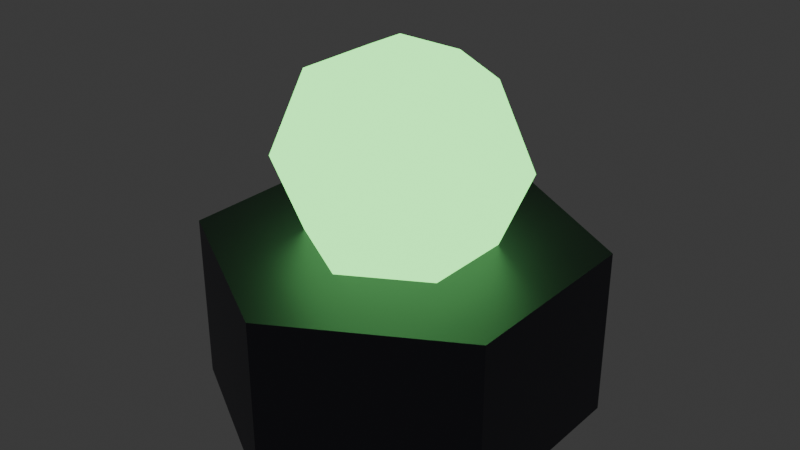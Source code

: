 # Source: tower_poison_lod1.blend  (saved by Blender 4.3.34; exported with 4.5.12 LTS)
import bpy
from mathutils import Matrix  # noqa: F401  (used for matrix-valued properties, if any)

bpy.ops.wm.read_factory_settings(use_empty=True)
scene = bpy.context.scene
scene.name = 'Scene'

# ---- collections
col_collection = bpy.data.collections.new('Collection'); scene.collection.children.link(col_collection)

# ---- materials (node trees are filled in below, after node groups)
mat_darkmetal = bpy.data.materials.new('DarkMetal')
mat_neonpoison = bpy.data.materials.new('NeonPoison')

# ---- material node trees
mat_darkmetal.use_nodes = True; mat_darkmetal.node_tree.nodes.clear()
_N = mat_darkmetal.node_tree.nodes; _L = mat_darkmetal.node_tree.links
n0 = _N.new('ShaderNodeBsdfPrincipled'); n0.name = 'Principled BSDF'; n0.location = (10, 300)
n0.inputs[0].default_value = (0.1, 0.1, 0.12, 1.0)
n0.inputs[1].default_value = 0.8
n1 = _N.new('ShaderNodeOutputMaterial'); n1.name = 'Material Output'; n1.location = (300, 300)
_L.new(n0.outputs[0], n1.inputs[0])
n1.is_active_output = True
mat_neonpoison.use_nodes = True; mat_neonpoison.node_tree.nodes.clear()
_N = mat_neonpoison.node_tree.nodes; _L = mat_neonpoison.node_tree.links
n0 = _N.new('ShaderNodeBsdfPrincipled'); n0.name = 'Principled BSDF'; n0.location = (10, 300)
n0.inputs[0].default_value = (0.2, 0.8, 0.2, 1.0)
n0.inputs[27].default_value = (0.2, 0.8, 0.2, 1.0)
n0.inputs[28].default_value = 3.0
n1 = _N.new('ShaderNodeOutputMaterial'); n1.name = 'Material Output'; n1.location = (300, 300)
_L.new(n0.outputs[0], n1.inputs[0])
n1.is_active_output = True

# ---- world
world_world = bpy.data.worlds.new('World'); scene.world = world_world
world_world.use_nodes = True; world_world.node_tree.nodes.clear()
_N = world_world.node_tree.nodes; _L = world_world.node_tree.links
n0 = _N.new('ShaderNodeOutputWorld'); n0.name = 'World Output'; n0.location = (300, 300)
n1 = _N.new('ShaderNodeBackground'); n1.name = 'Background'; n1.location = (10, 300)
n1.inputs[0].default_value = (0.05088, 0.05088, 0.05088, 1.0)
_L.new(n1.outputs[0], n0.inputs[0])
n0.is_active_output = True
world_world.color = (0.05088, 0.05088, 0.05088)
world_world.sun_shadow_jitter_overblur = 0.0

# ---- meshes
me_cylinder = bpy.data.meshes.new('Cylinder')
me_cylinder.from_pydata([(0.0, 0.4, 0.0), (0.0, 0.4, 0.35), (0.3464, 0.2, 0.0), (0.3464, 0.2, 0.35), (0.3464, -0.2, 0.0), (0.3464, -0.2, 0.35), (0.0, -0.4, 0.0), (0.0, -0.4, 0.35), (-0.3464, -0.2, 0.0), (-0.3464, -0.2, 0.35), (-0.3464, 0.2, 0.0), (-0.3464, 0.2, 0.35), (0.0, 0.1768, 0.6768), (0.0, 0.25, 0.5), (0.0, 0.1768, 0.3232), (0.1531, 0.08839, 0.6768), (0.2165, 0.125, 0.5), (0.1531, 0.08839, 0.3232), (0.1531, -0.08839, 0.6768), (0.2165, -0.125, 0.5), (0.1531, -0.08839, 0.3232), (-3.725e-08, -0.1768, 0.6768), (-3.725e-08, -0.25, 0.5), (-3.725e-08, -0.1768, 0.3232), (0.0, 0.0, 0.25), (0.0, 0.0, 0.75), (-0.1531, -0.08839, 0.6768), (-0.2165, -0.125, 0.5), (-0.1531, -0.08839, 0.3232), (-0.1531, 0.08839, 0.6768), (-0.2165, 0.125, 0.5), (-0.1531, 0.08839, 0.3232)], [], [(0, 1, 3, 2), (2, 3, 5, 4), (4, 5, 7, 6), (6, 7, 9, 8), (3, 1, 11, 9, 7, 5), (8, 9, 11, 10), (10, 11, 1, 0), (0, 2, 4, 6, 8, 10), (14, 13, 16, 17), (12, 25, 15), (24, 14, 17), (13, 12, 15, 16), (15, 25, 18), (24, 17, 20), (16, 15, 18, 19), (17, 16, 19, 20), (20, 19, 22, 23), (18, 25, 21), (24, 20, 23), (19, 18, 21, 22), (23, 22, 27, 28), (21, 25, 26), (24, 23, 28), (22, 21, 26, 27), (28, 27, 30, 31), (26, 25, 29), (24, 28, 31), (27, 26, 29, 30), (31, 30, 13, 14), (29, 25, 12), (24, 31, 14), (30, 29, 12, 13)])
me_cylinder.polygons.foreach_set('material_index', [0, 0, 0, 0, 0, 0, 0, 0, 1, 1, 1, 1, 1, 1, 1, 1, 1, 1, 1, 1, 1, 1, 1, 1, 1, 1, 1, 1, 1, 1, 1, 1])
_uv = me_cylinder.uv_layers.new(name='UVMap')
_uv.uv.foreach_set('vector', [1.0, 0.5, 1.0, 1.0, 0.8333, 1.0, 0.8333, 0.5, 0.8333, 0.5, 0.8333, 1.0, 0.6667, 1.0, 0.6667, 0.5, 0.6667, 0.5, 0.6667, 1.0, 0.5, 1.0, 0.5, 0.5, 0.5, 0.5, 0.5, 1.0, 0.3333, 1.0, 0.3333, 0.5, 0.4578, 0.37, 0.25, 0.49, 0.04215, 0.37, 0.04215, 0.13, 0.25, 0.01, 0.4578, 0.13, 0.3333, 0.5, 0.3333, 1.0, 0.1667, 1.0, 0.1667, 0.5, 0.1667, 0.5, 0.1667, 1.0, -8.941e-08, 1.0, -8.941e-08, 0.5, 0.75, 0.49, 0.9578, 0.37, 0.9578, 0.13, 0.75, 0.01, 0.5422, 0.13, 0.5422, 0.37, 0.6667, 0.25, 0.6667, 0.5, 0.5, 0.5, 0.5, 0.25, 0.6667, 0.75, 0.5833, 1.0, 0.5, 0.75, 0.5833, 5.96e-08, 0.6667, 0.25, 0.5, 0.25, 0.6667, 0.5, 0.6667, 0.75, 0.5, 0.75, 0.5, 0.5, 0.5, 0.75, 0.4167, 1.0, 0.3333, 0.75, 0.4167, 5.96e-08, 0.5, 0.25, 0.3333, 0.25, 0.5, 0.5, 0.5, 0.75, 0.3333, 0.75, 0.3333, 0.5, 0.5, 0.25, 0.5, 0.5, 0.3333, 0.5, 0.3333, 0.25, 0.3333, 0.25, 0.3333, 0.5, 0.1667, 0.5, 0.1667, 0.25, 0.3333, 0.75, 0.25, 1.0, 0.1667, 0.75, 0.25, 5.96e-08, 0.3333, 0.25, 0.1667, 0.25, 0.3333, 0.5, 0.3333, 0.75, 0.1667, 0.75, 0.1667, 0.5, 0.1667, 0.25, 0.1667, 0.5, 0.0, 0.5, 0.0, 0.25, 0.1667, 0.75, 0.08333, 1.0, 0.0, 0.75, 0.08333, 5.96e-08, 0.1667, 0.25, 0.0, 0.25, 0.1667, 0.5, 0.1667, 0.75, 0.0, 0.75, 0.0, 0.5, 1.0, 0.25, 1.0, 0.5, 0.8333, 0.5, 0.8333, 0.25, 1.0, 0.75, 0.9167, 1.0, 0.8333, 0.75, 0.9167, 5.96e-08, 1.0, 0.25, 0.8333, 0.25, 1.0, 0.5, 1.0, 0.75, 0.8333, 0.75, 0.8333, 0.5, 0.8333, 0.25, 0.8333, 0.5, 0.6667, 0.5, 0.6667, 0.25, 0.8333, 0.75, 0.75, 1.0, 0.6667, 0.75, 0.75, 5.96e-08, 0.8333, 0.25, 0.6667, 0.25, 0.8333, 0.5, 0.8333, 0.75, 0.6667, 0.75, 0.6667, 0.5])
me_cylinder.materials.append(mat_darkmetal)
me_cylinder.materials.append(mat_neonpoison)
me_cylinder.update()

# ---- objects
ob_tower_poison_lod1 = bpy.data.objects.new('tower_poison_lod1', me_cylinder)

# ---- transforms, parenting, visibility, modifiers, constraints
ob_tower_poison_lod1.location = (0.0, 0.0, 0.0)

# ---- collection membership
col_collection.objects.link(ob_tower_poison_lod1)

# ---- scene / render settings (as saved in the file)
scene.frame_start = 1; scene.frame_end = 250; scene.frame_set(1)
scene.render.engine = 'BLENDER_EEVEE_NEXT'
bpy.context.view_layer.update()

# ---- added for rendering (the .blend has no active camera): camera
cam_auto = bpy.data.cameras.new('AutoCamera')
cam_auto.lens = 50.0
cam_auto.sensor_width = 36.0
cam_auto.clip_end = 1000.0
ob_auto_camera = bpy.data.objects.new('AutoCamera', cam_auto)
scene.collection.objects.link(ob_auto_camera)
ob_auto_camera.location = (1.20012, -1.44014, 1.3351)
ob_auto_camera.rotation_euler = (1.09748, -7.21219e-08, 0.694738)
scene.camera = ob_auto_camera
bpy.context.view_layer.update()
